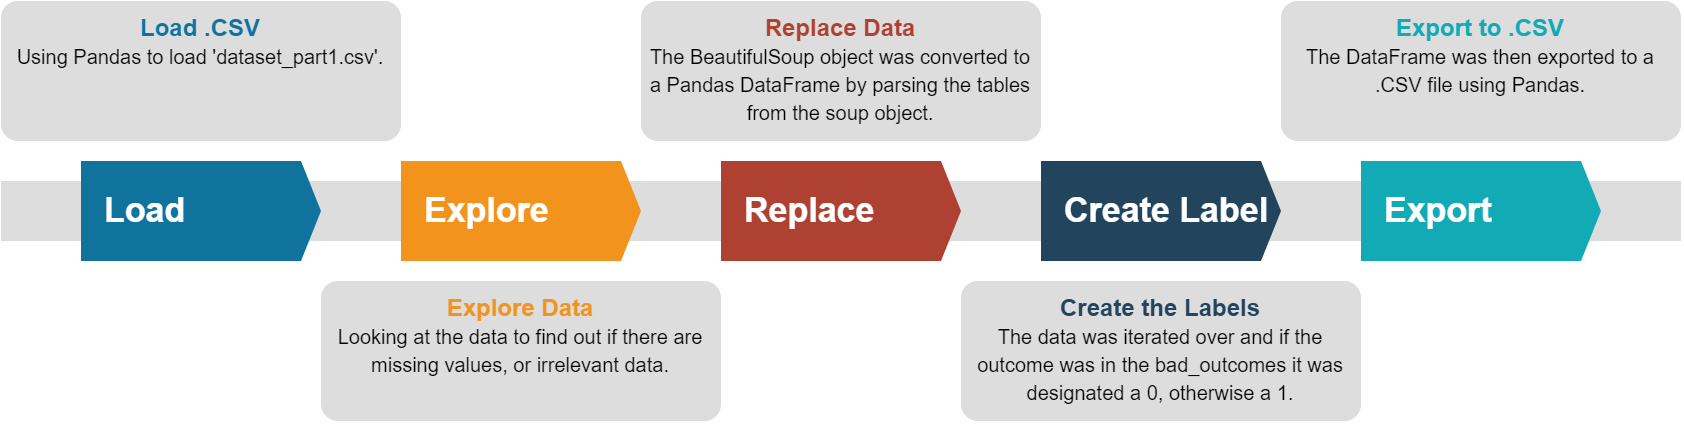

The diagram above was exported from draw.io. Its source (the exported page's mxGraphModel, read from the mxfile embedded in the PNG):
<mxGraphModel dx="2035" dy="685" grid="1" gridSize="10" guides="1" tooltips="1" connect="1" arrows="1" fold="1" page="1" pageScale="1" pageWidth="850" pageHeight="1100" math="0" shadow="0">
  <root>
    <mxCell id="0" />
    <mxCell id="1" parent="0" />
    <mxCell id="VLU3JO2RknNXXgjg6jl_-49" value="" style="fillColor=#dddddd;rounded=0;strokeColor=none;" vertex="1" parent="1">
      <mxGeometry x="-40" y="700" width="840" height="30" as="geometry" />
    </mxCell>
    <mxCell id="VLU3JO2RknNXXgjg6jl_-50" value="Load" style="shape=mxgraph.infographic.ribbonSimple;notch1=0;notch2=10;notch=0;html=1;fillColor=#10739E;strokeColor=none;shadow=0;fontSize=17;fontColor=#FFFFFF;align=left;spacingLeft=10;fontStyle=1;" vertex="1" parent="1">
      <mxGeometry y="690" width="120" height="50" as="geometry" />
    </mxCell>
    <mxCell id="VLU3JO2RknNXXgjg6jl_-51" value="Explore" style="shape=mxgraph.infographic.ribbonSimple;notch1=0;notch2=10;notch=0;html=1;fillColor=#F2931E;strokeColor=none;shadow=0;fontSize=17;fontColor=#FFFFFF;align=left;spacingLeft=10;fontStyle=1;" vertex="1" parent="1">
      <mxGeometry x="160" y="690" width="120" height="50" as="geometry" />
    </mxCell>
    <mxCell id="VLU3JO2RknNXXgjg6jl_-52" value="Replace" style="shape=mxgraph.infographic.ribbonSimple;notch1=0;notch2=10;notch=0;html=1;fillColor=#AE4132;strokeColor=none;shadow=0;fontSize=17;fontColor=#FFFFFF;align=left;spacingLeft=10;fontStyle=1;" vertex="1" parent="1">
      <mxGeometry x="320" y="690" width="120" height="50" as="geometry" />
    </mxCell>
    <mxCell id="VLU3JO2RknNXXgjg6jl_-53" value="Create Label" style="shape=mxgraph.infographic.ribbonSimple;notch1=0;notch2=10;notch=0;html=1;fillColor=#23445D;strokeColor=none;shadow=0;fontSize=17;fontColor=#FFFFFF;align=left;spacingLeft=10;fontStyle=1;" vertex="1" parent="1">
      <mxGeometry x="480" y="690" width="120" height="50" as="geometry" />
    </mxCell>
    <mxCell id="VLU3JO2RknNXXgjg6jl_-54" value="Export" style="shape=mxgraph.infographic.ribbonSimple;notch1=0;notch2=10;notch=0;html=1;fillColor=#12AAB5;strokeColor=none;shadow=0;fontSize=17;fontColor=#FFFFFF;align=left;spacingLeft=10;fontStyle=1;" vertex="1" parent="1">
      <mxGeometry x="640" y="690" width="120" height="50" as="geometry" />
    </mxCell>
    <mxCell id="VLU3JO2RknNXXgjg6jl_-55" value="&lt;font&gt;&lt;font color=&quot;#10739e&quot;&gt;&lt;b&gt;Load .CSV&lt;/b&gt;&lt;/font&gt;&lt;br&gt;&lt;font size=&quot;1&quot;&gt;Using Pandas to load 'dataset_part1.csv'.&lt;/font&gt;&lt;br&gt;&lt;/font&gt;" style="rounded=1;strokeColor=none;fillColor=#DDDDDD;align=center;arcSize=12;verticalAlign=top;whiteSpace=wrap;html=1;fontSize=12;" vertex="1" parent="1">
      <mxGeometry x="-40" y="610" width="200" height="70" as="geometry" />
    </mxCell>
    <mxCell id="VLU3JO2RknNXXgjg6jl_-56" value="&lt;font&gt;&lt;font color=&quot;#f2931e&quot;&gt;&lt;b&gt;Explore Data&lt;/b&gt;&lt;/font&gt;&lt;br&gt;&lt;font size=&quot;1&quot;&gt;Looking at the data to find out if there are missing values, or irrelevant data.&lt;/font&gt;&lt;br&gt;&lt;/font&gt;" style="rounded=1;strokeColor=none;fillColor=#DDDDDD;align=center;arcSize=12;verticalAlign=top;whiteSpace=wrap;html=1;fontSize=12;" vertex="1" parent="1">
      <mxGeometry x="120" y="750" width="200" height="70" as="geometry" />
    </mxCell>
    <mxCell id="VLU3JO2RknNXXgjg6jl_-57" value="&lt;font&gt;&lt;font color=&quot;#ae4132&quot;&gt;&lt;b&gt;Replace Data&lt;/b&gt;&lt;/font&gt;&lt;br&gt;&lt;font size=&quot;1&quot;&gt;The BeautifulSoup object was converted to a Pandas DataFrame by parsing the tables from the soup object.&lt;/font&gt;&lt;br&gt;&lt;/font&gt;" style="rounded=1;strokeColor=none;fillColor=#DDDDDD;align=center;arcSize=12;verticalAlign=top;whiteSpace=wrap;html=1;fontSize=12;" vertex="1" parent="1">
      <mxGeometry x="280" y="610" width="200" height="70" as="geometry" />
    </mxCell>
    <mxCell id="VLU3JO2RknNXXgjg6jl_-58" value="&lt;font&gt;&lt;font style=&quot;font-size: 12px&quot; color=&quot;#23445D&quot;&gt;&lt;b&gt;Create the Labels&lt;/b&gt;&lt;/font&gt;&lt;br&gt;&lt;font size=&quot;1&quot;&gt;The data was iterated over and if the outcome was in the bad_outcomes it was designated a 0, otherwise a 1.&lt;/font&gt;&lt;br&gt;&lt;/font&gt;" style="rounded=1;strokeColor=none;fillColor=#DDDDDD;align=center;arcSize=12;verticalAlign=top;whiteSpace=wrap;html=1;fontSize=12;" vertex="1" parent="1">
      <mxGeometry x="440" y="750" width="200" height="70" as="geometry" />
    </mxCell>
    <mxCell id="VLU3JO2RknNXXgjg6jl_-59" value="&lt;font&gt;&lt;font style=&quot;font-size: 12px&quot; color=&quot;#12AAB5&quot;&gt;&lt;b&gt;Export to .CSV&lt;/b&gt;&lt;/font&gt;&lt;br&gt;&lt;font size=&quot;1&quot;&gt;The DataFrame was then exported to a .CSV file using Pandas.&lt;/font&gt;&lt;br&gt;&lt;/font&gt;" style="rounded=1;strokeColor=none;fillColor=#DDDDDD;align=center;arcSize=12;verticalAlign=top;whiteSpace=wrap;html=1;fontSize=12;" vertex="1" parent="1">
      <mxGeometry x="600" y="610" width="200" height="70" as="geometry" />
    </mxCell>
  </root>
</mxGraphModel>